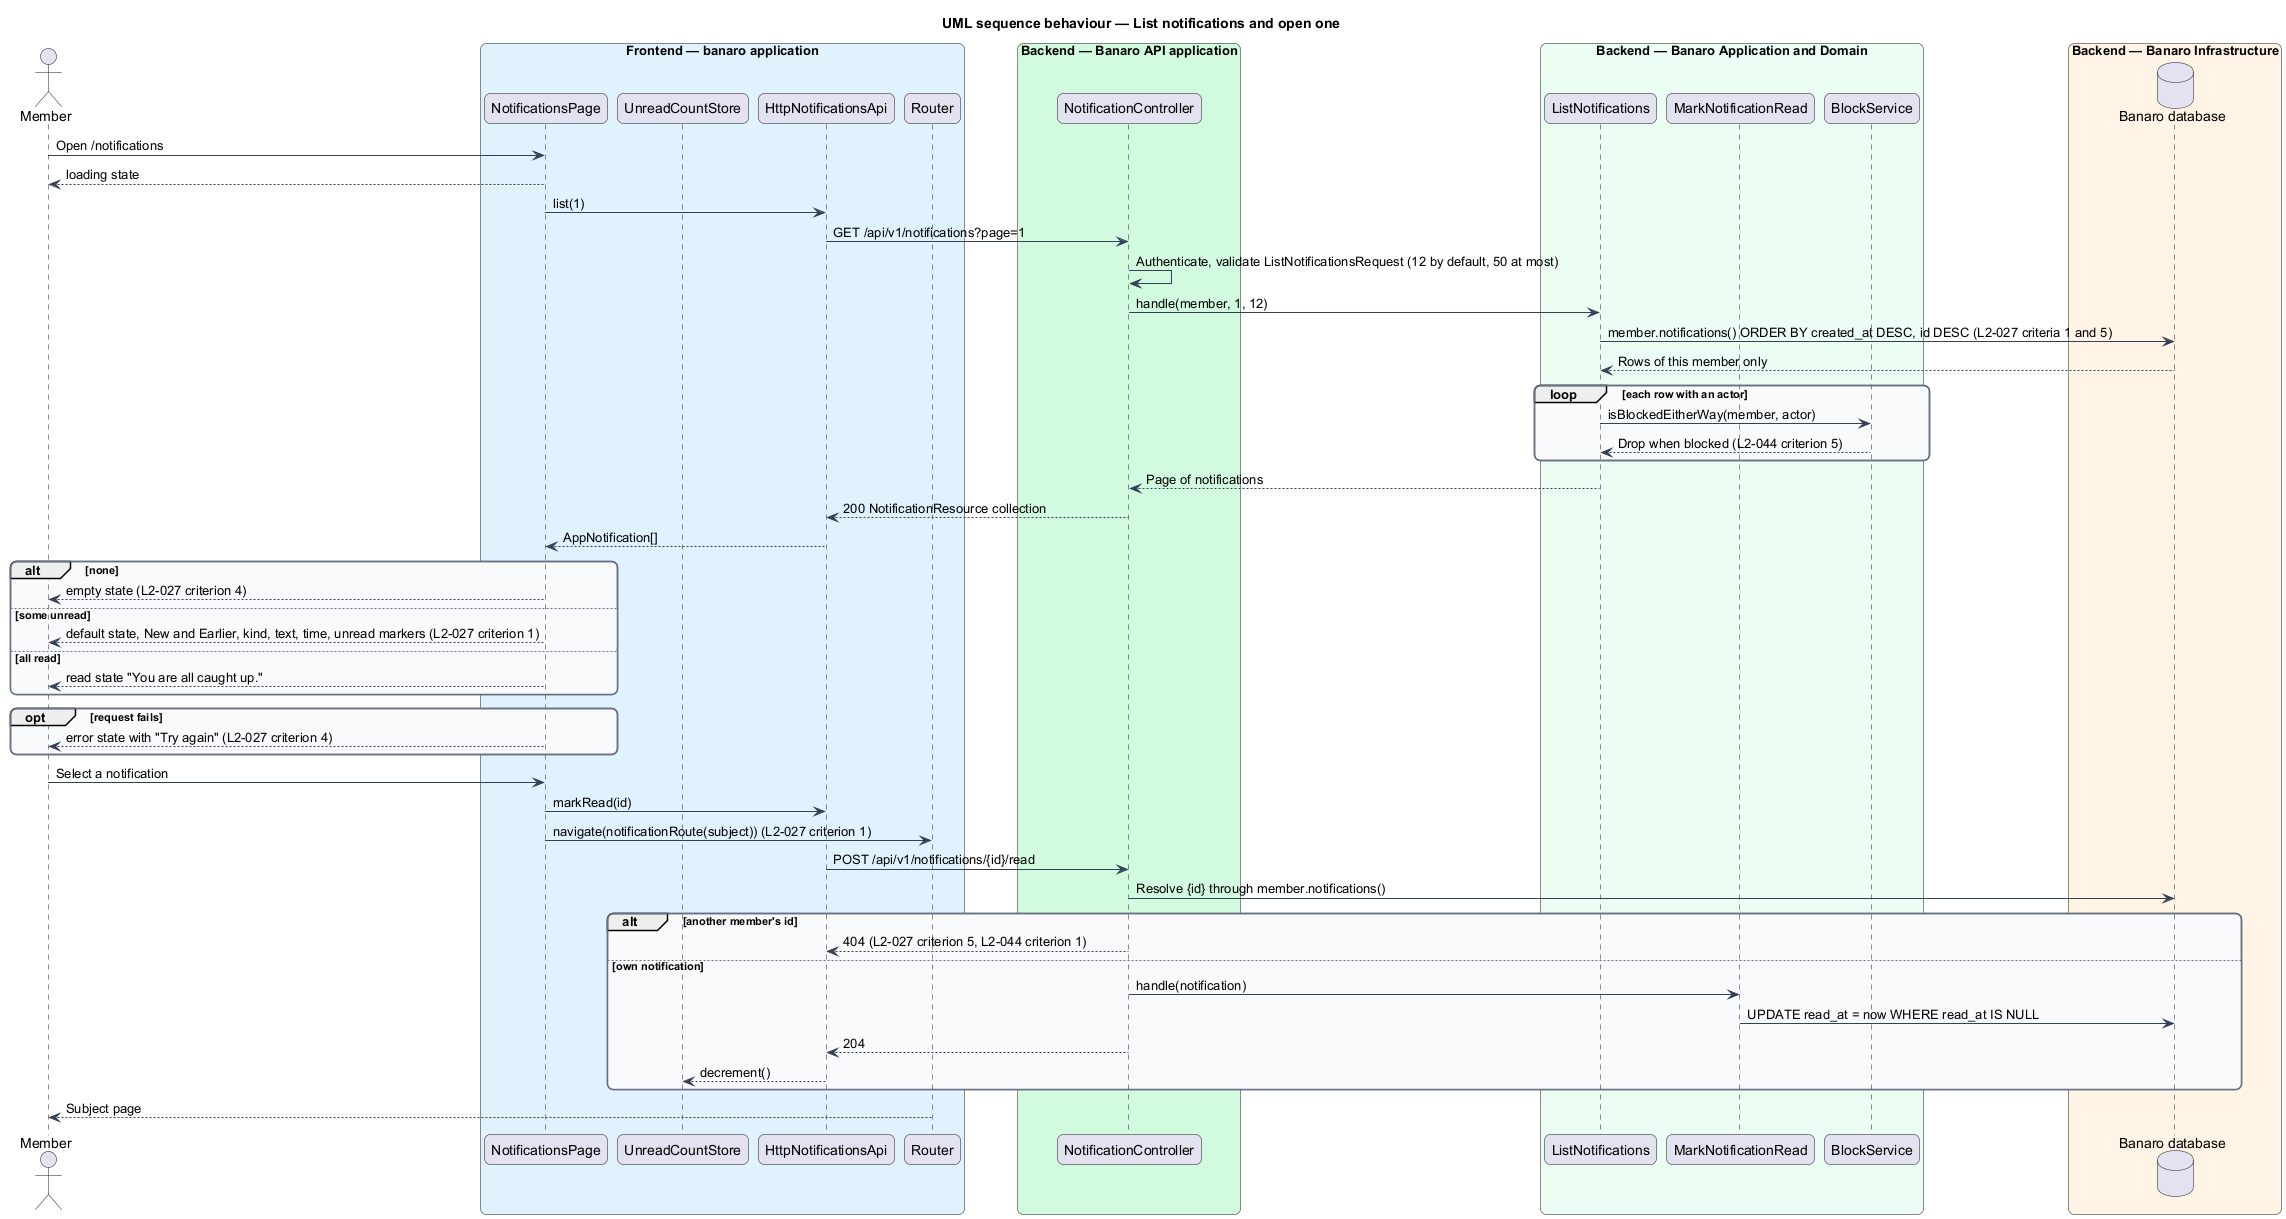

The diagram above was rendered by PlantUML. Its source (embedded in the PNG):
@startuml
title UML sequence behaviour — List notifications and open one
skinparam backgroundColor #FFFFFF
skinparam shadowing false
skinparam roundcorner 12
skinparam defaultFontName Arial
skinparam ArrowColor #344054
skinparam rectangle {
  BorderColor #344054
  FontColor #101828
}
skinparam package {
  BorderColor #667085
  FontColor #101828
  BackgroundColor #F9FAFB
}
actor "Member" as actor
box "Frontend — banaro application" #E0F2FE
  participant "NotificationsPage" as page
  participant "UnreadCountStore" as store
  participant "HttpNotificationsApi" as client
  participant "Router" as router
end box
box "Backend — Banaro API application" #D1FADF
  participant "NotificationController" as controller
end box
box "Backend — Banaro Application and Domain" #ECFDF3
  participant "ListNotifications" as list
  participant "MarkNotificationRead" as mark
  participant "BlockService" as block
end box
box "Backend — Banaro Infrastructure" #FFF4E5
  database "Banaro database" as db
end box

actor -> page : Open /notifications
page --> actor : loading state
page -> client : list(1)
client -> controller : GET /api/v1/notifications?page=1
controller -> controller : Authenticate, validate ListNotificationsRequest (12 by default, 50 at most)
controller -> list : handle(member, 1, 12)
list -> db : member.notifications() ORDER BY created_at DESC, id DESC (L2-027 criteria 1 and 5)
db --> list : Rows of this member only
loop each row with an actor
  list -> block : isBlockedEitherWay(member, actor)
  block --> list : Drop when blocked (L2-044 criterion 5)
end
list --> controller : Page of notifications
controller --> client : 200 NotificationResource collection
client --> page : AppNotification[]
alt none
  page --> actor : empty state (L2-027 criterion 4)
else some unread
  page --> actor : default state, New and Earlier, kind, text, time, unread markers (L2-027 criterion 1)
else all read
  page --> actor : read state "You are all caught up."
end
opt request fails
  page --> actor : error state with "Try again" (L2-027 criterion 4)
end

actor -> page : Select a notification
page -> client : markRead(id)
page -> router : navigate(notificationRoute(subject)) (L2-027 criterion 1)
client -> controller : POST /api/v1/notifications/{id}/read
controller -> db : Resolve {id} through member.notifications()
alt another member's id
  controller --> client : 404 (L2-027 criterion 5, L2-044 criterion 1)
else own notification
  controller -> mark : handle(notification)
  mark -> db : UPDATE read_at = now WHERE read_at IS NULL
  controller --> client : 204
  client --> store : decrement()
end
router --> actor : Subject page
@enduml